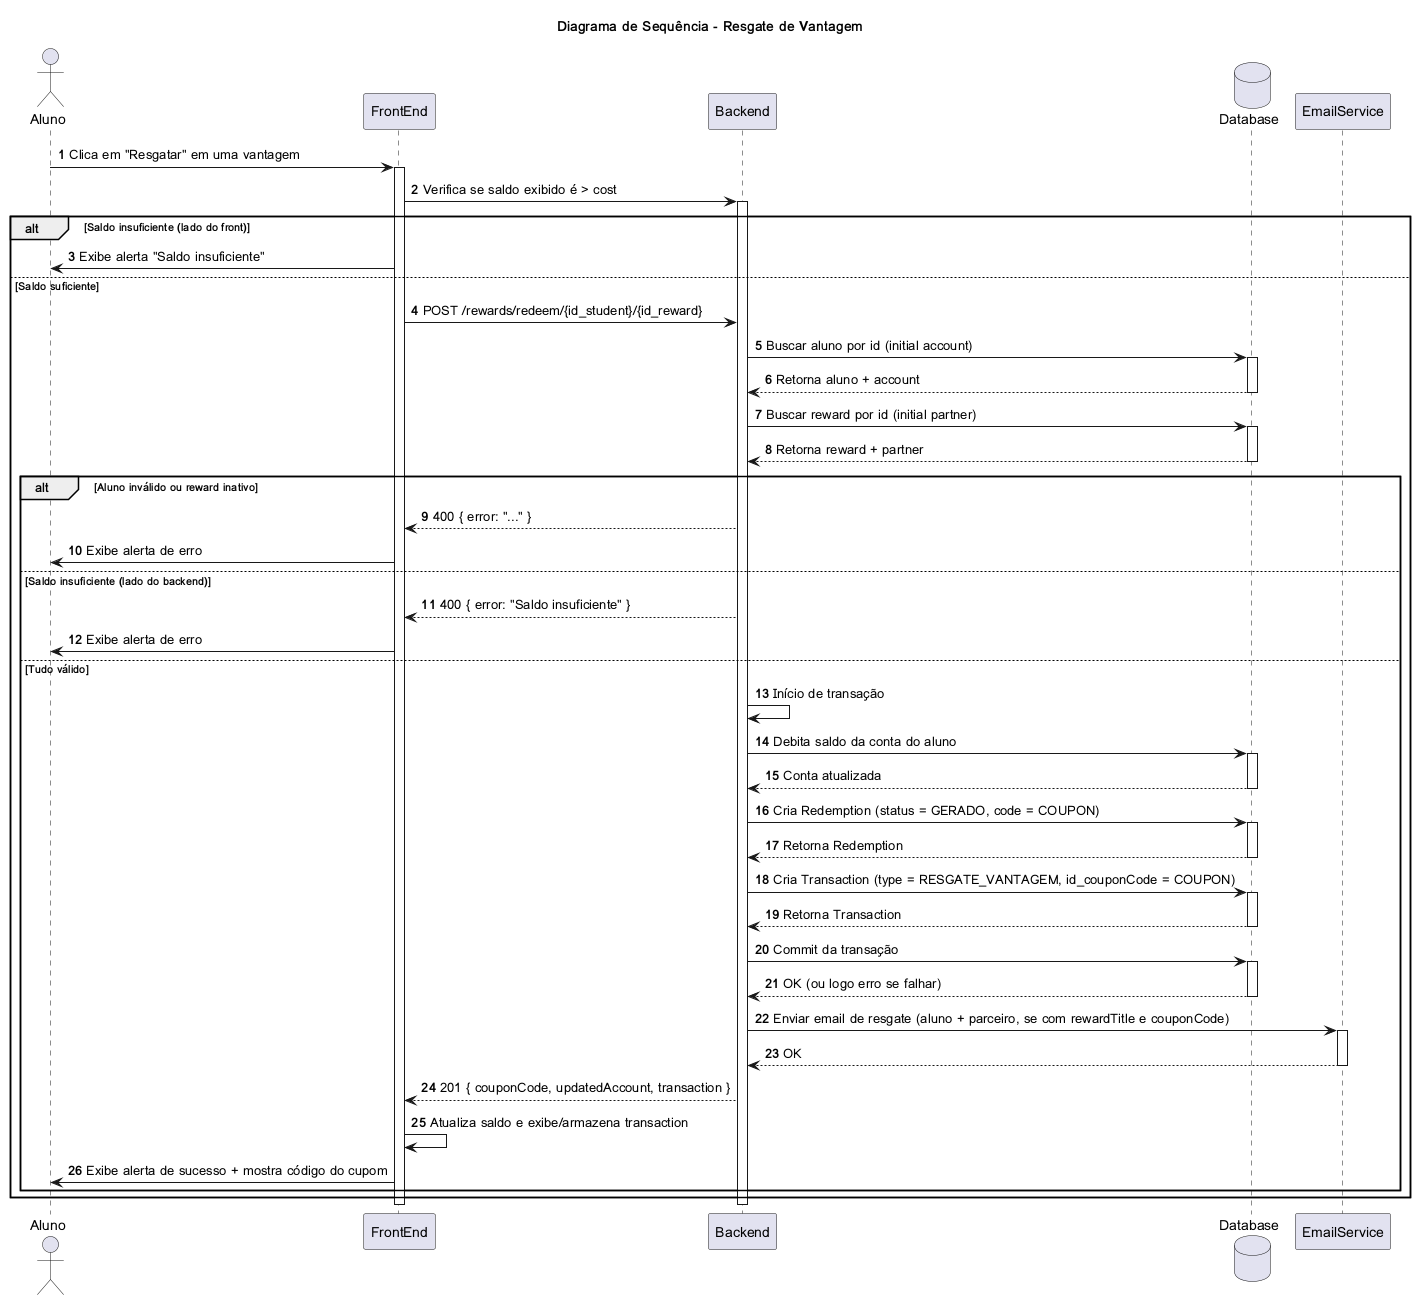

The diagram above was rendered by PlantUML. Its source (embedded in the PNG):
@startuml
title Diagrama de Sequência - Resgate de Vantagem

actor "Aluno" as Aluno
participant "FrontEnd" as FE
participant "Backend" as BE
database "Database" as DB
participant "EmailService" as ES

autonumber

Aluno -> FE: Clica em "Resgatar" em uma vantagem
activate FE
FE -> BE: Verifica se saldo exibido é > cost
activate BE
alt Saldo insuficiente (lado do front)
    FE -> Aluno: Exibe alerta "Saldo insuficiente"
else Saldo suficiente
    FE -> BE: POST /rewards/redeem/{id_student}/{id_reward}
    BE -> DB: Buscar aluno por id (initial account)
    activate DB
    DB --> BE: Retorna aluno + account
    deactivate DB
    BE -> DB: Buscar reward por id (initial partner)
    activate DB
    DB --> BE: Retorna reward + partner
    deactivate DB
    alt Aluno inválido ou reward inativo
        BE --> FE: 400 { error: "..." }
        FE -> Aluno: Exibe alerta de erro
    else Saldo insuficiente (lado do backend)
        BE --> FE: 400 { error: "Saldo insuficiente" }
        FE -> Aluno: Exibe alerta de erro
    else Tudo válido
        BE -> BE: Início de transação
        BE -> DB: Debita saldo da conta do aluno
        activate DB
        DB --> BE: Conta atualizada
        deactivate DB
        BE -> DB: Cria Redemption (status = GERADO, code = COUPON)
        activate DB
        DB --> BE: Retorna Redemption
        deactivate DB
        BE -> DB: Cria Transaction (type = RESGATE_VANTAGEM, id_couponCode = COUPON)
        activate DB
        DB --> BE: Retorna Transaction
        deactivate DB
        BE -> DB: Commit da transação
        activate DB
        DB --> BE: OK (ou logo erro se falhar)
        deactivate DB
        BE -> ES: Enviar email de resgate (aluno + parceiro, se com rewardTitle e couponCode)
        activate ES
        ES --> BE: OK
        deactivate ES
        BE --> FE: 201 { couponCode, updatedAccount, transaction }
        FE -> FE: Atualiza saldo e exibe/armazena transaction
        FE -> Aluno: Exibe alerta de sucesso + mostra código do cupom
    end
end
deactivate BE
deactivate FE

@enduml